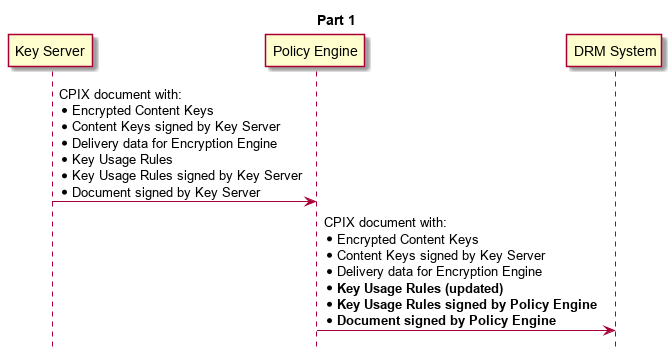

The diagram above was rendered by PlantUML. Its source (embedded in the PNG):
@startuml
skinparamlocked fixCircleLabelOverlapping true
hide footbox

title Part 1

participant "Key Server" as KeyServer
participant "Policy Engine" as PolicyEngine
participant "DRM System" as DrmSystem

KeyServer->PolicyEngine: CPIX document with:\n* Encrypted Content Keys\n* Content Keys signed by Key Server\n* Delivery data for Encryption Engine\n* Key Usage Rules\n* Key Usage Rules signed by Key Server\n* Document signed by Key Server

PolicyEngine->DrmSystem: CPIX document with:\n* Encrypted Content Keys\n* Content Keys signed by Key Server\n* Delivery data for Encryption Engine\n* **Key Usage Rules (updated)**\n* **Key Usage Rules signed by Policy Engine**\n* **Document signed by Policy Engine**

@enduml